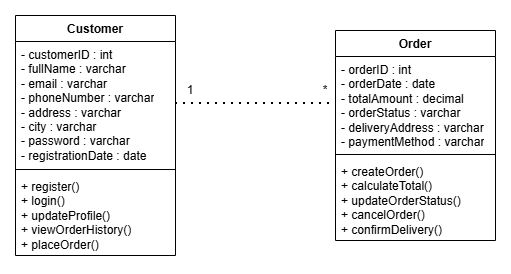

The diagram above was exported from draw.io. Its source (the exported page's mxGraphModel, read from the mxfile embedded in the PNG):
<mxGraphModel dx="1542" dy="805" grid="1" gridSize="10" guides="1" tooltips="1" connect="1" arrows="1" fold="1" page="1" pageScale="1" pageWidth="4681" pageHeight="3300" math="0" shadow="0">
  <root>
    <mxCell id="0" />
    <mxCell id="1" parent="0" />
    <mxCell id="qLZifhS3LproSR8wwWmH-1" parent="1" style="swimlane;fontStyle=1;align=center;verticalAlign=top;childLayout=stackLayout;horizontal=1;startSize=26;horizontalStack=0;resizeParent=1;resizeParentMax=0;resizeLast=0;collapsible=1;marginBottom=0;whiteSpace=wrap;html=1;" value="Customer" vertex="1">
      <mxGeometry height="240" width="160" x="700" y="370" as="geometry" />
    </mxCell>
    <mxCell id="qLZifhS3LproSR8wwWmH-2" parent="qLZifhS3LproSR8wwWmH-1" style="text;strokeColor=none;fillColor=none;align=left;verticalAlign=top;spacingLeft=4;spacingRight=4;overflow=hidden;rotatable=0;points=[[0,0.5],[1,0.5]];portConstraint=eastwest;whiteSpace=wrap;html=1;" value="&lt;div&gt;- customerID : int&lt;/div&gt;&lt;div&gt;- fullName : varchar&lt;/div&gt;&lt;div&gt;- email : varchar&lt;/div&gt;&lt;div&gt;- phoneNumber : varchar&lt;/div&gt;&lt;div&gt;- address : varchar&lt;/div&gt;&lt;div&gt;- city : varchar&lt;/div&gt;&lt;div&gt;- password : varchar&lt;/div&gt;&lt;div&gt;- registrationDate : date&lt;/div&gt;" vertex="1">
      <mxGeometry height="124" width="160" y="26" as="geometry" />
    </mxCell>
    <mxCell id="qLZifhS3LproSR8wwWmH-3" parent="qLZifhS3LproSR8wwWmH-1" style="line;strokeWidth=1;fillColor=none;align=left;verticalAlign=middle;spacingTop=-1;spacingLeft=3;spacingRight=3;rotatable=0;labelPosition=right;points=[];portConstraint=eastwest;strokeColor=inherit;" value="" vertex="1">
      <mxGeometry height="8" width="160" y="150" as="geometry" />
    </mxCell>
    <mxCell id="qLZifhS3LproSR8wwWmH-4" parent="qLZifhS3LproSR8wwWmH-1" style="text;strokeColor=none;fillColor=none;align=left;verticalAlign=top;spacingLeft=4;spacingRight=4;overflow=hidden;rotatable=0;points=[[0,0.5],[1,0.5]];portConstraint=eastwest;whiteSpace=wrap;html=1;" value="&lt;div&gt;+ register()&lt;/div&gt;&lt;div&gt;+ login()&lt;/div&gt;&lt;div&gt;+ updateProfile()&lt;/div&gt;&lt;div&gt;+ viewOrderHistory()&lt;/div&gt;&lt;div&gt;+ placeOrder()&lt;/div&gt;" vertex="1">
      <mxGeometry height="82" width="160" y="158" as="geometry" />
    </mxCell>
    <mxCell id="qLZifhS3LproSR8wwWmH-5" parent="1" style="swimlane;fontStyle=1;align=center;verticalAlign=top;childLayout=stackLayout;horizontal=1;startSize=26;horizontalStack=0;resizeParent=1;resizeParentMax=0;resizeLast=0;collapsible=1;marginBottom=0;whiteSpace=wrap;html=1;" value="Order" vertex="1">
      <mxGeometry height="210" width="160" x="1020" y="385" as="geometry" />
    </mxCell>
    <mxCell id="qLZifhS3LproSR8wwWmH-6" parent="qLZifhS3LproSR8wwWmH-5" style="text;strokeColor=none;fillColor=none;align=left;verticalAlign=top;spacingLeft=4;spacingRight=4;overflow=hidden;rotatable=0;points=[[0,0.5],[1,0.5]];portConstraint=eastwest;whiteSpace=wrap;html=1;" value="&lt;div&gt;- orderID : int&lt;/div&gt;&lt;div&gt;- orderDate : date&lt;/div&gt;&lt;div&gt;- totalAmount : decimal&lt;/div&gt;&lt;div&gt;- orderStatus : varchar&lt;/div&gt;&lt;div&gt;- deliveryAddress : varchar&lt;/div&gt;&lt;div&gt;- paymentMethod : varchar&lt;/div&gt;" vertex="1">
      <mxGeometry height="94" width="160" y="26" as="geometry" />
    </mxCell>
    <mxCell id="qLZifhS3LproSR8wwWmH-7" parent="qLZifhS3LproSR8wwWmH-5" style="line;strokeWidth=1;fillColor=none;align=left;verticalAlign=middle;spacingTop=-1;spacingLeft=3;spacingRight=3;rotatable=0;labelPosition=right;points=[];portConstraint=eastwest;strokeColor=inherit;" value="" vertex="1">
      <mxGeometry height="8" width="160" y="120" as="geometry" />
    </mxCell>
    <mxCell id="qLZifhS3LproSR8wwWmH-8" parent="qLZifhS3LproSR8wwWmH-5" style="text;strokeColor=none;fillColor=none;align=left;verticalAlign=top;spacingLeft=4;spacingRight=4;overflow=hidden;rotatable=0;points=[[0,0.5],[1,0.5]];portConstraint=eastwest;whiteSpace=wrap;html=1;" value="&lt;div&gt;+ createOrder()&lt;/div&gt;&lt;div&gt;+ calculateTotal()&lt;/div&gt;&lt;div&gt;+ updateOrderStatus()&lt;/div&gt;&lt;div&gt;+ cancelOrder()&lt;/div&gt;&lt;div&gt;+ confirmDelivery()&lt;/div&gt;" vertex="1">
      <mxGeometry height="82" width="160" y="128" as="geometry" />
    </mxCell>
    <mxCell id="qLZifhS3LproSR8wwWmH-17" edge="1" parent="1" source="qLZifhS3LproSR8wwWmH-2" style="endArrow=none;dashed=1;html=1;dashPattern=1 3;strokeWidth=2;rounded=0;entryX=0;entryY=0.5;entryDx=0;entryDy=0;exitX=1;exitY=0.5;exitDx=0;exitDy=0;" target="qLZifhS3LproSR8wwWmH-6" value="">
      <mxGeometry height="50" relative="1" width="50" as="geometry">
        <mxPoint x="760" y="440" as="sourcePoint" />
        <mxPoint x="810" y="390" as="targetPoint" />
      </mxGeometry>
    </mxCell>
    <mxCell id="qLZifhS3LproSR8wwWmH-25" parent="1" style="text;html=1;whiteSpace=wrap;strokeColor=none;fillColor=none;align=center;verticalAlign=middle;rounded=0;" value="*" vertex="1">
      <mxGeometry height="30" width="20" x="1000" y="430" as="geometry" />
    </mxCell>
    <mxCell id="qLZifhS3LproSR8wwWmH-27" parent="1" style="text;html=1;whiteSpace=wrap;strokeColor=none;fillColor=none;align=center;verticalAlign=middle;rounded=0;" value="1" vertex="1">
      <mxGeometry height="30" width="30" x="860" y="430" as="geometry" />
    </mxCell>
  </root>
</mxGraphModel>